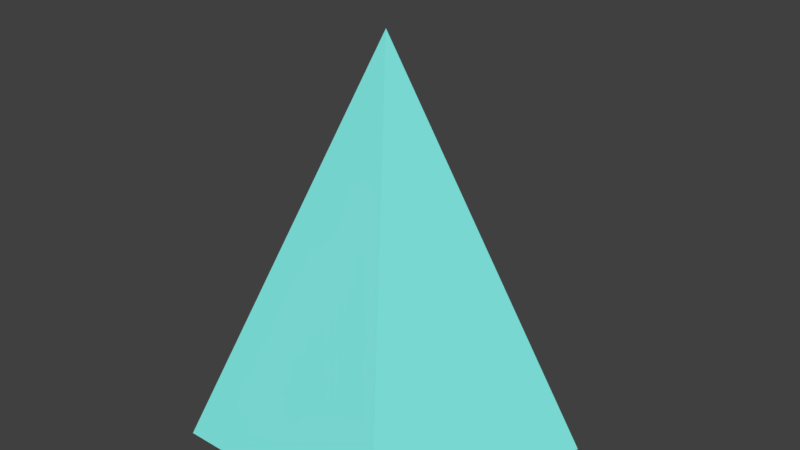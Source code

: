 # Source: IceShard.blend  (saved by Blender 2.78.0; exported with 4.5.12 LTS)
import bpy
from mathutils import Matrix  # noqa: F401  (used for matrix-valued properties, if any)

bpy.ops.wm.read_factory_settings(use_empty=True)
scene = bpy.context.scene
scene.name = 'Scene'

# ---- collections
col_collection_1 = bpy.data.collections.new('Collection 1'); scene.collection.children.link(col_collection_1)

# ---- materials (node trees are filled in below, after node groups)
mat_ice = bpy.data.materials.new('Ice')
mat_ice.alpha_threshold = 0.0
mat_ice.use_transparent_shadow = False
mat_ice.diffuse_color = (0.2204, 0.8, 0.7546, 1.0)
mat_ice.roughness = 0.5

# ---- material node trees

# ---- world
world_world = bpy.data.worlds.new('World'); scene.world = world_world
world_world.color = (0.05088, 0.05088, 0.05088)
world_world.use_sun_shadow = False
world_world.sun_shadow_jitter_overblur = 0.0
world_world.cycles.sampling_method = 'MANUAL'

# ---- meshes
me_cone = bpy.data.meshes.new('Cone')
me_cone.from_pydata([(0.0, 1.0, -1.0), (0.0, 0.0, 1.0), (0.9511, 0.309, -1.0), (0.5878, -0.809, -1.0), (-0.5878, -0.809, -1.0), (-0.9511, 0.309, -1.0)], [], [(0, 1, 2), (2, 1, 3), (3, 1, 4), (4, 1, 5), (5, 1, 0), (0, 2, 3, 4, 5)])
me_cone.materials.append(mat_ice)
me_cone.use_remesh_preserve_volume = False
me_cone.use_remesh_preserve_attributes = False
me_cone.use_mirror_vertex_groups = False
me_cone.update()

# ---- objects
ob_iceshard = bpy.data.objects.new('IceShard', me_cone)

# ---- transforms, parenting, visibility, modifiers, constraints
ob_iceshard.location = (0.0, 0.0, 0.0)
ob_iceshard.lineart.crease_threshold = 0.0

# ---- collection membership
col_collection_1.objects.link(ob_iceshard)

# ---- scene / render settings (as saved in the file)
scene.frame_start = 1; scene.frame_end = 250; scene.frame_set(0)
scene.render.engine = 'BLENDER_EEVEE_NEXT'
scene.render.resolution_percentage = 50
scene.render.dither_intensity = 0.0
scene.cycles.use_denoising = False
scene.cycles.samples = 128
scene.cycles.sampling_pattern = 'TABULATED_SOBOL'
scene.cycles.light_sampling_threshold = 0.0
scene.cycles.use_adaptive_sampling = False
scene.cycles.use_light_tree = False
scene.cycles.blur_glossy = 0.0
scene.cycles.sample_clamp_indirect = 0.0
scene.view_settings.view_transform = 'Standard'
bpy.context.view_layer.update()

# ---- added for rendering (the .blend has no active camera and no usable light): camera, sun
cam_auto = bpy.data.cameras.new('AutoCamera')
cam_auto.lens = 50.0
cam_auto.sensor_width = 36.0
cam_auto.clip_end = 1000.0
ob_auto_camera = bpy.data.objects.new('AutoCamera', cam_auto)
scene.collection.objects.link(ob_auto_camera)
ob_auto_camera.location = (3.05332, -3.5685, 2.44266)
ob_auto_camera.rotation_euler = (1.09748, -7.21219e-08, 0.694738)
scene.camera = ob_auto_camera
light_auto_sun = bpy.data.lights.new('AutoSun', 'SUN')
light_auto_sun.energy = 3.0
light_auto_sun.angle = 0.0523599
ob_auto_sun = bpy.data.objects.new('AutoSun', light_auto_sun)
scene.collection.objects.link(ob_auto_sun)
ob_auto_sun.rotation_euler = (0.872665, 0.174533, 0.523599)
bpy.context.view_layer.update()
